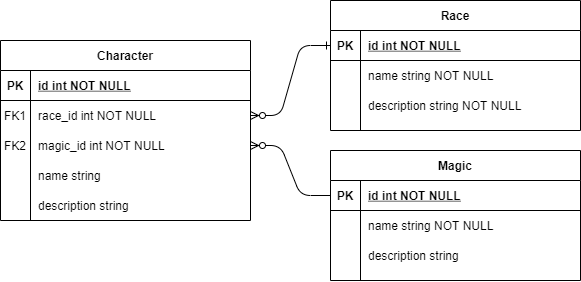

The diagram above was exported from draw.io. Its source (the exported page's mxGraphModel, read from the mxfile embedded in the PNG):
<mxGraphModel dx="1804" dy="934" grid="1" gridSize="10" guides="1" tooltips="1" connect="1" arrows="1" fold="1" page="1" pageScale="1" pageWidth="850" pageHeight="1100" math="0" shadow="0" extFonts="Permanent Marker^https://fonts.googleapis.com/css?family=Permanent+Marker">
  <root>
    <mxCell id="0" />
    <mxCell id="1" parent="0" />
    <mxCell id="C-vyLk0tnHw3VtMMgP7b-1" value="" style="edgeStyle=entityRelationEdgeStyle;endArrow=ERzeroToMany;startArrow=ERone;endFill=1;startFill=0;entryX=1;entryY=0.5;entryDx=0;entryDy=0;" parent="1" source="C-vyLk0tnHw3VtMMgP7b-24" target="zDMlrdWJ98Ri1IWDVATf-12" edge="1">
      <mxGeometry width="100" height="100" relative="1" as="geometry">
        <mxPoint x="340" y="720" as="sourcePoint" />
        <mxPoint x="440" y="620" as="targetPoint" />
      </mxGeometry>
    </mxCell>
    <mxCell id="C-vyLk0tnHw3VtMMgP7b-2" value="Character" style="shape=table;startSize=30;container=1;collapsible=1;childLayout=tableLayout;fixedRows=1;rowLines=0;fontStyle=1;align=center;resizeLast=1;" parent="1" vertex="1">
      <mxGeometry x="60" y="140" width="250" height="180" as="geometry" />
    </mxCell>
    <mxCell id="C-vyLk0tnHw3VtMMgP7b-3" value="" style="shape=partialRectangle;collapsible=0;dropTarget=0;pointerEvents=0;fillColor=none;points=[[0,0.5],[1,0.5]];portConstraint=eastwest;top=0;left=0;right=0;bottom=1;" parent="C-vyLk0tnHw3VtMMgP7b-2" vertex="1">
      <mxGeometry y="30" width="250" height="30" as="geometry" />
    </mxCell>
    <mxCell id="C-vyLk0tnHw3VtMMgP7b-4" value="PK" style="shape=partialRectangle;overflow=hidden;connectable=0;fillColor=none;top=0;left=0;bottom=0;right=0;fontStyle=1;" parent="C-vyLk0tnHw3VtMMgP7b-3" vertex="1">
      <mxGeometry width="30" height="30" as="geometry" />
    </mxCell>
    <mxCell id="C-vyLk0tnHw3VtMMgP7b-5" value="id int NOT NULL " style="shape=partialRectangle;overflow=hidden;connectable=0;fillColor=none;top=0;left=0;bottom=0;right=0;align=left;spacingLeft=6;fontStyle=5;" parent="C-vyLk0tnHw3VtMMgP7b-3" vertex="1">
      <mxGeometry x="30" width="220" height="30" as="geometry" />
    </mxCell>
    <mxCell id="zDMlrdWJ98Ri1IWDVATf-12" value="" style="shape=partialRectangle;collapsible=0;dropTarget=0;pointerEvents=0;fillColor=none;points=[[0,0.5],[1,0.5]];portConstraint=eastwest;top=0;left=0;right=0;bottom=0;" vertex="1" parent="C-vyLk0tnHw3VtMMgP7b-2">
      <mxGeometry y="60" width="250" height="30" as="geometry" />
    </mxCell>
    <mxCell id="zDMlrdWJ98Ri1IWDVATf-13" value="FK1" style="shape=partialRectangle;overflow=hidden;connectable=0;fillColor=none;top=0;left=0;bottom=0;right=0;" vertex="1" parent="zDMlrdWJ98Ri1IWDVATf-12">
      <mxGeometry width="30" height="30" as="geometry" />
    </mxCell>
    <mxCell id="zDMlrdWJ98Ri1IWDVATf-14" value="race_id int NOT NULL" style="shape=partialRectangle;overflow=hidden;connectable=0;fillColor=none;top=0;left=0;bottom=0;right=0;align=left;spacingLeft=6;" vertex="1" parent="zDMlrdWJ98Ri1IWDVATf-12">
      <mxGeometry x="30" width="220" height="30" as="geometry" />
    </mxCell>
    <mxCell id="C-vyLk0tnHw3VtMMgP7b-6" value="" style="shape=partialRectangle;collapsible=0;dropTarget=0;pointerEvents=0;fillColor=none;points=[[0,0.5],[1,0.5]];portConstraint=eastwest;top=0;left=0;right=0;bottom=0;" parent="C-vyLk0tnHw3VtMMgP7b-2" vertex="1">
      <mxGeometry y="90" width="250" height="30" as="geometry" />
    </mxCell>
    <mxCell id="C-vyLk0tnHw3VtMMgP7b-7" value="FK2" style="shape=partialRectangle;overflow=hidden;connectable=0;fillColor=none;top=0;left=0;bottom=0;right=0;" parent="C-vyLk0tnHw3VtMMgP7b-6" vertex="1">
      <mxGeometry width="30" height="30" as="geometry" />
    </mxCell>
    <mxCell id="C-vyLk0tnHw3VtMMgP7b-8" value="magic_id int NOT NULL" style="shape=partialRectangle;overflow=hidden;connectable=0;fillColor=none;top=0;left=0;bottom=0;right=0;align=left;spacingLeft=6;" parent="C-vyLk0tnHw3VtMMgP7b-6" vertex="1">
      <mxGeometry x="30" width="220" height="30" as="geometry" />
    </mxCell>
    <mxCell id="zDMlrdWJ98Ri1IWDVATf-15" value="" style="shape=partialRectangle;collapsible=0;dropTarget=0;pointerEvents=0;fillColor=none;points=[[0,0.5],[1,0.5]];portConstraint=eastwest;top=0;left=0;right=0;bottom=0;" vertex="1" parent="C-vyLk0tnHw3VtMMgP7b-2">
      <mxGeometry y="120" width="250" height="30" as="geometry" />
    </mxCell>
    <mxCell id="zDMlrdWJ98Ri1IWDVATf-16" value="" style="shape=partialRectangle;overflow=hidden;connectable=0;fillColor=none;top=0;left=0;bottom=0;right=0;" vertex="1" parent="zDMlrdWJ98Ri1IWDVATf-15">
      <mxGeometry width="30" height="30" as="geometry" />
    </mxCell>
    <mxCell id="zDMlrdWJ98Ri1IWDVATf-17" value="name string" style="shape=partialRectangle;overflow=hidden;connectable=0;fillColor=none;top=0;left=0;bottom=0;right=0;align=left;spacingLeft=6;" vertex="1" parent="zDMlrdWJ98Ri1IWDVATf-15">
      <mxGeometry x="30" width="220" height="30" as="geometry" />
    </mxCell>
    <mxCell id="zDMlrdWJ98Ri1IWDVATf-19" value="" style="shape=partialRectangle;collapsible=0;dropTarget=0;pointerEvents=0;fillColor=none;points=[[0,0.5],[1,0.5]];portConstraint=eastwest;top=0;left=0;right=0;bottom=0;" vertex="1" parent="C-vyLk0tnHw3VtMMgP7b-2">
      <mxGeometry y="150" width="250" height="30" as="geometry" />
    </mxCell>
    <mxCell id="zDMlrdWJ98Ri1IWDVATf-20" value="" style="shape=partialRectangle;overflow=hidden;connectable=0;fillColor=none;top=0;left=0;bottom=0;right=0;" vertex="1" parent="zDMlrdWJ98Ri1IWDVATf-19">
      <mxGeometry width="30" height="30" as="geometry" />
    </mxCell>
    <mxCell id="zDMlrdWJ98Ri1IWDVATf-21" value="description string" style="shape=partialRectangle;overflow=hidden;connectable=0;fillColor=none;top=0;left=0;bottom=0;right=0;align=left;spacingLeft=6;" vertex="1" parent="zDMlrdWJ98Ri1IWDVATf-19">
      <mxGeometry x="30" width="220" height="30" as="geometry" />
    </mxCell>
    <mxCell id="C-vyLk0tnHw3VtMMgP7b-13" value="Magic" style="shape=table;startSize=30;container=1;collapsible=1;childLayout=tableLayout;fixedRows=1;rowLines=0;fontStyle=1;align=center;resizeLast=1;" parent="1" vertex="1">
      <mxGeometry x="390" y="250" width="250" height="130" as="geometry" />
    </mxCell>
    <mxCell id="C-vyLk0tnHw3VtMMgP7b-14" value="" style="shape=partialRectangle;collapsible=0;dropTarget=0;pointerEvents=0;fillColor=none;points=[[0,0.5],[1,0.5]];portConstraint=eastwest;top=0;left=0;right=0;bottom=1;" parent="C-vyLk0tnHw3VtMMgP7b-13" vertex="1">
      <mxGeometry y="30" width="250" height="30" as="geometry" />
    </mxCell>
    <mxCell id="C-vyLk0tnHw3VtMMgP7b-15" value="PK" style="shape=partialRectangle;overflow=hidden;connectable=0;fillColor=none;top=0;left=0;bottom=0;right=0;fontStyle=1;" parent="C-vyLk0tnHw3VtMMgP7b-14" vertex="1">
      <mxGeometry width="30" height="30" as="geometry" />
    </mxCell>
    <mxCell id="C-vyLk0tnHw3VtMMgP7b-16" value="id int NOT NULL " style="shape=partialRectangle;overflow=hidden;connectable=0;fillColor=none;top=0;left=0;bottom=0;right=0;align=left;spacingLeft=6;fontStyle=5;" parent="C-vyLk0tnHw3VtMMgP7b-14" vertex="1">
      <mxGeometry x="30" width="220" height="30" as="geometry" />
    </mxCell>
    <mxCell id="C-vyLk0tnHw3VtMMgP7b-20" value="" style="shape=partialRectangle;collapsible=0;dropTarget=0;pointerEvents=0;fillColor=none;points=[[0,0.5],[1,0.5]];portConstraint=eastwest;top=0;left=0;right=0;bottom=0;" parent="C-vyLk0tnHw3VtMMgP7b-13" vertex="1">
      <mxGeometry y="60" width="250" height="30" as="geometry" />
    </mxCell>
    <mxCell id="C-vyLk0tnHw3VtMMgP7b-21" value="" style="shape=partialRectangle;overflow=hidden;connectable=0;fillColor=none;top=0;left=0;bottom=0;right=0;" parent="C-vyLk0tnHw3VtMMgP7b-20" vertex="1">
      <mxGeometry width="30" height="30" as="geometry" />
    </mxCell>
    <mxCell id="C-vyLk0tnHw3VtMMgP7b-22" value="name string NOT NULL" style="shape=partialRectangle;overflow=hidden;connectable=0;fillColor=none;top=0;left=0;bottom=0;right=0;align=left;spacingLeft=6;" parent="C-vyLk0tnHw3VtMMgP7b-20" vertex="1">
      <mxGeometry x="30" width="220" height="30" as="geometry" />
    </mxCell>
    <mxCell id="zDMlrdWJ98Ri1IWDVATf-22" value="" style="shape=partialRectangle;collapsible=0;dropTarget=0;pointerEvents=0;fillColor=none;points=[[0,0.5],[1,0.5]];portConstraint=eastwest;top=0;left=0;right=0;bottom=0;" vertex="1" parent="C-vyLk0tnHw3VtMMgP7b-13">
      <mxGeometry y="90" width="250" height="30" as="geometry" />
    </mxCell>
    <mxCell id="zDMlrdWJ98Ri1IWDVATf-23" value="" style="shape=partialRectangle;overflow=hidden;connectable=0;fillColor=none;top=0;left=0;bottom=0;right=0;" vertex="1" parent="zDMlrdWJ98Ri1IWDVATf-22">
      <mxGeometry width="30" height="30" as="geometry" />
    </mxCell>
    <mxCell id="zDMlrdWJ98Ri1IWDVATf-24" value="description string" style="shape=partialRectangle;overflow=hidden;connectable=0;fillColor=none;top=0;left=0;bottom=0;right=0;align=left;spacingLeft=6;" vertex="1" parent="zDMlrdWJ98Ri1IWDVATf-22">
      <mxGeometry x="30" width="220" height="30" as="geometry" />
    </mxCell>
    <mxCell id="C-vyLk0tnHw3VtMMgP7b-23" value="Race" style="shape=table;startSize=30;container=1;collapsible=1;childLayout=tableLayout;fixedRows=1;rowLines=0;fontStyle=1;align=center;resizeLast=1;" parent="1" vertex="1">
      <mxGeometry x="390" y="100" width="250" height="130" as="geometry" />
    </mxCell>
    <mxCell id="C-vyLk0tnHw3VtMMgP7b-24" value="" style="shape=partialRectangle;collapsible=0;dropTarget=0;pointerEvents=0;fillColor=none;points=[[0,0.5],[1,0.5]];portConstraint=eastwest;top=0;left=0;right=0;bottom=1;" parent="C-vyLk0tnHw3VtMMgP7b-23" vertex="1">
      <mxGeometry y="30" width="250" height="30" as="geometry" />
    </mxCell>
    <mxCell id="C-vyLk0tnHw3VtMMgP7b-25" value="PK" style="shape=partialRectangle;overflow=hidden;connectable=0;fillColor=none;top=0;left=0;bottom=0;right=0;fontStyle=1;" parent="C-vyLk0tnHw3VtMMgP7b-24" vertex="1">
      <mxGeometry width="30" height="30" as="geometry" />
    </mxCell>
    <mxCell id="C-vyLk0tnHw3VtMMgP7b-26" value="id int NOT NULL " style="shape=partialRectangle;overflow=hidden;connectable=0;fillColor=none;top=0;left=0;bottom=0;right=0;align=left;spacingLeft=6;fontStyle=5;" parent="C-vyLk0tnHw3VtMMgP7b-24" vertex="1">
      <mxGeometry x="30" width="220" height="30" as="geometry" />
    </mxCell>
    <mxCell id="C-vyLk0tnHw3VtMMgP7b-27" value="" style="shape=partialRectangle;collapsible=0;dropTarget=0;pointerEvents=0;fillColor=none;points=[[0,0.5],[1,0.5]];portConstraint=eastwest;top=0;left=0;right=0;bottom=0;" parent="C-vyLk0tnHw3VtMMgP7b-23" vertex="1">
      <mxGeometry y="60" width="250" height="30" as="geometry" />
    </mxCell>
    <mxCell id="C-vyLk0tnHw3VtMMgP7b-28" value="" style="shape=partialRectangle;overflow=hidden;connectable=0;fillColor=none;top=0;left=0;bottom=0;right=0;" parent="C-vyLk0tnHw3VtMMgP7b-27" vertex="1">
      <mxGeometry width="30" height="30" as="geometry" />
    </mxCell>
    <mxCell id="C-vyLk0tnHw3VtMMgP7b-29" value="name string NOT NULL" style="shape=partialRectangle;overflow=hidden;connectable=0;fillColor=none;top=0;left=0;bottom=0;right=0;align=left;spacingLeft=6;" parent="C-vyLk0tnHw3VtMMgP7b-27" vertex="1">
      <mxGeometry x="30" width="220" height="30" as="geometry" />
    </mxCell>
    <mxCell id="zDMlrdWJ98Ri1IWDVATf-25" value="" style="shape=partialRectangle;collapsible=0;dropTarget=0;pointerEvents=0;fillColor=none;points=[[0,0.5],[1,0.5]];portConstraint=eastwest;top=0;left=0;right=0;bottom=0;" vertex="1" parent="C-vyLk0tnHw3VtMMgP7b-23">
      <mxGeometry y="90" width="250" height="30" as="geometry" />
    </mxCell>
    <mxCell id="zDMlrdWJ98Ri1IWDVATf-26" value="" style="shape=partialRectangle;overflow=hidden;connectable=0;fillColor=none;top=0;left=0;bottom=0;right=0;" vertex="1" parent="zDMlrdWJ98Ri1IWDVATf-25">
      <mxGeometry width="30" height="30" as="geometry" />
    </mxCell>
    <mxCell id="zDMlrdWJ98Ri1IWDVATf-27" value="description string NOT NULL" style="shape=partialRectangle;overflow=hidden;connectable=0;fillColor=none;top=0;left=0;bottom=0;right=0;align=left;spacingLeft=6;" vertex="1" parent="zDMlrdWJ98Ri1IWDVATf-25">
      <mxGeometry x="30" width="220" height="30" as="geometry" />
    </mxCell>
    <mxCell id="zDMlrdWJ98Ri1IWDVATf-3" value="" style="edgeStyle=entityRelationEdgeStyle;fontSize=12;html=1;endArrow=ERzeroToMany;endFill=1;entryX=1;entryY=0.5;entryDx=0;entryDy=0;exitX=0;exitY=0.5;exitDx=0;exitDy=0;" edge="1" parent="1" source="C-vyLk0tnHw3VtMMgP7b-14" target="C-vyLk0tnHw3VtMMgP7b-6">
      <mxGeometry width="100" height="100" relative="1" as="geometry">
        <mxPoint x="490" y="520" as="sourcePoint" />
        <mxPoint x="660" y="320" as="targetPoint" />
      </mxGeometry>
    </mxCell>
  </root>
</mxGraphModel>